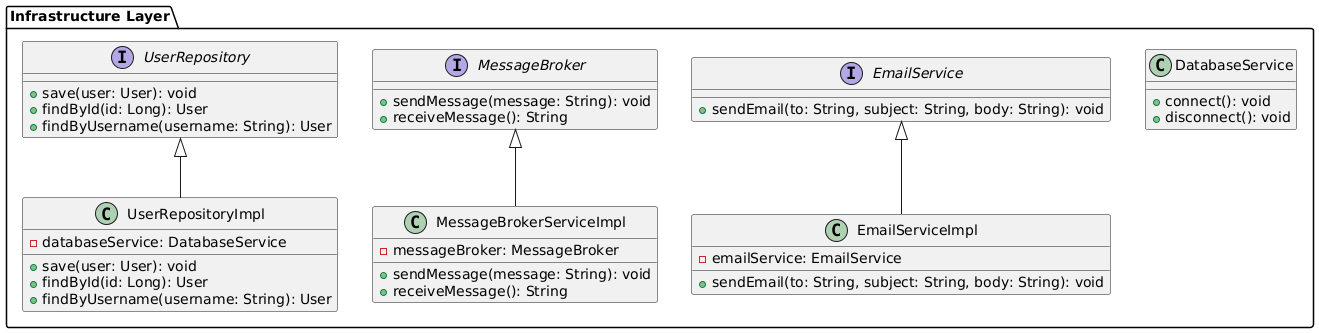

The diagram above was rendered by PlantUML. Its source (embedded in the PNG):
@startuml
package "Infrastructure Layer" {

    ' Definición de Interfaces en la capa de dominio

    interface UserRepository {
        +save(user: User): void
        +findById(id: Long): User
        +findByUsername(username: String): User
    }

    interface MessageBroker {
        +sendMessage(message: String): void
        +receiveMessage(): String
    }

    interface EmailService {
        +sendEmail(to: String, subject: String, body: String): void
    }

    ' Implementación en la capa de infraestructura

    class UserRepositoryImpl {
        -databaseService: DatabaseService
        +save(user: User): void
        +findById(id: Long): User
        +findByUsername(username: String): User
    }

    class MessageBrokerServiceImpl {
        -messageBroker: MessageBroker
        +sendMessage(message: String): void
        +receiveMessage(): String
    }

    class EmailServiceImpl {
        -emailService: EmailService
        +sendEmail(to: String, subject: String, body: String): void
    }

    class DatabaseService {
        +connect(): void
        +disconnect(): void
    }

    ' Relaciones

    UserRepository <|-- UserRepositoryImpl
    MessageBroker <|-- MessageBrokerServiceImpl
    EmailService <|-- EmailServiceImpl

}
@enduml